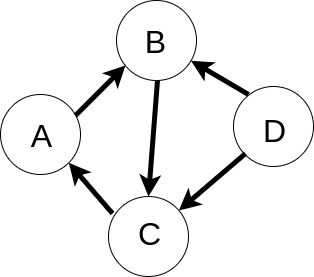

The diagram above was exported from draw.io. Its source (the exported page's mxGraphModel, read from the mxfile embedded in the PNG):
<mxGraphModel dx="1422" dy="708" grid="0" gridSize="10" guides="1" tooltips="1" connect="1" arrows="1" fold="1" page="0" pageScale="1" pageWidth="827" pageHeight="1169" math="0" shadow="0">
  <root>
    <mxCell id="0" />
    <mxCell id="1" parent="0" />
    <mxCell id="026GKI9U0M4PQWdwoTqX-2" value="" style="ellipse;whiteSpace=wrap;html=1;aspect=fixed;" vertex="1" parent="1">
      <mxGeometry x="389" y="406" width="80" height="80" as="geometry" />
    </mxCell>
    <mxCell id="026GKI9U0M4PQWdwoTqX-3" value="" style="ellipse;whiteSpace=wrap;html=1;aspect=fixed;" vertex="1" parent="1">
      <mxGeometry x="397" y="210" width="80" height="80" as="geometry" />
    </mxCell>
    <mxCell id="026GKI9U0M4PQWdwoTqX-4" value="" style="ellipse;whiteSpace=wrap;html=1;aspect=fixed;" vertex="1" parent="1">
      <mxGeometry x="281" y="304" width="80" height="80" as="geometry" />
    </mxCell>
    <mxCell id="026GKI9U0M4PQWdwoTqX-5" value="" style="ellipse;whiteSpace=wrap;html=1;aspect=fixed;" vertex="1" parent="1">
      <mxGeometry x="514" y="296" width="80" height="80" as="geometry" />
    </mxCell>
    <mxCell id="026GKI9U0M4PQWdwoTqX-6" value="" style="endArrow=classic;html=1;fontStyle=1;strokeWidth=5;" edge="1" parent="1">
      <mxGeometry width="50" height="50" relative="1" as="geometry">
        <mxPoint x="356" y="325" as="sourcePoint" />
        <mxPoint x="406" y="275" as="targetPoint" />
      </mxGeometry>
    </mxCell>
    <mxCell id="026GKI9U0M4PQWdwoTqX-7" value="" style="endArrow=classic;html=1;entryX=0.5;entryY=0;entryDx=0;entryDy=0;fontStyle=1;strokeWidth=5;" edge="1" parent="1" target="026GKI9U0M4PQWdwoTqX-2">
      <mxGeometry width="50" height="50" relative="1" as="geometry">
        <mxPoint x="438" y="290" as="sourcePoint" />
        <mxPoint x="488" y="240" as="targetPoint" />
      </mxGeometry>
    </mxCell>
    <mxCell id="026GKI9U0M4PQWdwoTqX-8" value="" style="endArrow=classic;html=1;entryX=1;entryY=1;entryDx=0;entryDy=0;fontStyle=1;strokeWidth=5;" edge="1" parent="1" target="026GKI9U0M4PQWdwoTqX-4">
      <mxGeometry width="50" height="50" relative="1" as="geometry">
        <mxPoint x="393" y="423" as="sourcePoint" />
        <mxPoint x="443" y="373" as="targetPoint" />
      </mxGeometry>
    </mxCell>
    <mxCell id="026GKI9U0M4PQWdwoTqX-9" value="" style="endArrow=classic;html=1;fontStyle=1;strokeWidth=5;" edge="1" parent="1" target="026GKI9U0M4PQWdwoTqX-2">
      <mxGeometry width="50" height="50" relative="1" as="geometry">
        <mxPoint x="526" y="363" as="sourcePoint" />
        <mxPoint x="576" y="313" as="targetPoint" />
      </mxGeometry>
    </mxCell>
    <mxCell id="026GKI9U0M4PQWdwoTqX-10" value="" style="endArrow=classic;html=1;fontStyle=1;strokeWidth=5;" edge="1" parent="1" target="026GKI9U0M4PQWdwoTqX-3">
      <mxGeometry width="50" height="50" relative="1" as="geometry">
        <mxPoint x="529" y="304" as="sourcePoint" />
        <mxPoint x="579" y="254" as="targetPoint" />
      </mxGeometry>
    </mxCell>
    <mxCell id="026GKI9U0M4PQWdwoTqX-12" value="D" style="text;html=1;resizable=0;autosize=1;align=center;verticalAlign=middle;points=[];fillColor=none;strokeColor=none;rounded=0;fontSize=32;" vertex="1" parent="1">
      <mxGeometry x="538" y="320" width="33" height="42" as="geometry" />
    </mxCell>
    <mxCell id="026GKI9U0M4PQWdwoTqX-13" value="B" style="text;html=1;resizable=0;autosize=1;align=center;verticalAlign=middle;points=[];fillColor=none;strokeColor=none;rounded=0;fontSize=32;" vertex="1" parent="1">
      <mxGeometry x="420" y="231" width="31" height="42" as="geometry" />
    </mxCell>
    <mxCell id="026GKI9U0M4PQWdwoTqX-14" value="A" style="text;html=1;resizable=0;autosize=1;align=center;verticalAlign=middle;points=[];fillColor=none;strokeColor=none;rounded=0;fontSize=32;" vertex="1" parent="1">
      <mxGeometry x="306" y="325" width="31" height="42" as="geometry" />
    </mxCell>
    <mxCell id="026GKI9U0M4PQWdwoTqX-15" value="C" style="text;html=1;resizable=0;autosize=1;align=center;verticalAlign=middle;points=[];fillColor=none;strokeColor=none;rounded=0;fontSize=32;" vertex="1" parent="1">
      <mxGeometry x="413" y="423" width="33" height="42" as="geometry" />
    </mxCell>
  </root>
</mxGraphModel>